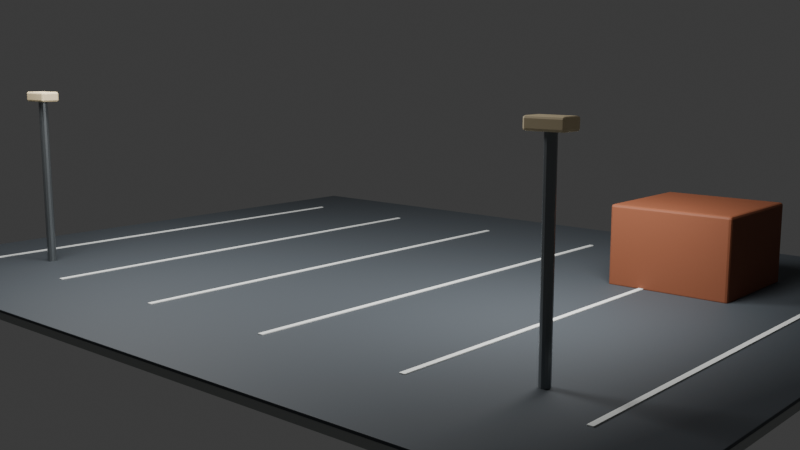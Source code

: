 # Source: neighborhood_parking_loading_a.blend  (saved by Blender 5.2.44; exported with 4.5.12 LTS)
import bpy
from mathutils import Matrix  # noqa: F401  (used for matrix-valued properties, if any)

bpy.ops.wm.read_factory_settings(use_empty=True)
scene = bpy.context.scene
scene.name = 'Scene'

# ---- collections
col_module = bpy.data.collections.new('MODULE'); scene.collection.children.link(col_module)
col_semantics = bpy.data.collections.new('SEMANTICS'); scene.collection.children.link(col_semantics)
col_cameras = bpy.data.collections.new('CAMERAS'); scene.collection.children.link(col_cameras)
col_colliders = bpy.data.collections.new('COLLIDERS'); scene.collection.children.link(col_colliders)
col_cutaways = bpy.data.collections.new('CUTAWAYS'); scene.collection.children.link(col_cutaways)
col_preview = bpy.data.collections.new('PREVIEW'); scene.collection.children.link(col_preview)

# ---- materials (node trees are filled in below, after node groups)
mat_mat_sidewalk = bpy.data.materials.new('MAT_Sidewalk')
mat_mat_sidewalk.diffuse_color = (0.36, 0.38, 0.37, 1.0)
mat_mat_road = bpy.data.materials.new('MAT_Road')
mat_mat_road.diffuse_color = (0.055, 0.065, 0.075, 1.0)
mat_mat_white = bpy.data.materials.new('MAT_White')
mat_mat_white.diffuse_color = (0.78, 0.8, 0.77, 1.0)
mat_mat_wood = bpy.data.materials.new('MAT_Wood')
mat_mat_wood.diffuse_color = (0.22, 0.065, 0.025, 1.0)
mat_mat_metal = bpy.data.materials.new('MAT_Metal')
mat_mat_metal.diffuse_color = (0.22, 0.24, 0.25, 1.0)
mat_mat_cream = bpy.data.materials.new('MAT_Cream')
mat_mat_cream.diffuse_color = (0.83, 0.68, 0.42, 1.0)
mat_mat_collider = bpy.data.materials.new('MAT_Collider')
mat_mat_collider.diffuse_color = (0.012, 0.018, 0.025, 1.0)

# ---- material node trees
mat_mat_sidewalk.use_nodes = True; mat_mat_sidewalk.node_tree.nodes.clear()
_N = mat_mat_sidewalk.node_tree.nodes; _L = mat_mat_sidewalk.node_tree.links
n0 = _N.new('ShaderNodeBsdfPrincipled'); n0.name = 'Principled BSDF'; n0.location = (-200, 100)
n0.inputs[0].default_value = (0.36, 0.38, 0.37, 1.0)
n0.inputs[2].default_value = 0.68
n0.inputs[10].default_value = 0.005
n1 = _N.new('ShaderNodeOutputMaterial'); n1.name = 'Material Output'; n1.location = (200, 100)
_L.new(n0.outputs[0], n1.inputs[0])
n1.is_active_output = True
mat_mat_road.use_nodes = True; mat_mat_road.node_tree.nodes.clear()
_N = mat_mat_road.node_tree.nodes; _L = mat_mat_road.node_tree.links
n0 = _N.new('ShaderNodeBsdfPrincipled'); n0.name = 'Principled BSDF'; n0.location = (-200, 100)
n0.inputs[0].default_value = (0.055, 0.065, 0.075, 1.0)
n0.inputs[2].default_value = 0.68
n0.inputs[10].default_value = 0.005
n1 = _N.new('ShaderNodeOutputMaterial'); n1.name = 'Material Output'; n1.location = (200, 100)
_L.new(n0.outputs[0], n1.inputs[0])
n1.is_active_output = True
mat_mat_white.use_nodes = True; mat_mat_white.node_tree.nodes.clear()
_N = mat_mat_white.node_tree.nodes; _L = mat_mat_white.node_tree.links
n0 = _N.new('ShaderNodeBsdfPrincipled'); n0.name = 'Principled BSDF'; n0.location = (-200, 100)
n0.inputs[0].default_value = (0.78, 0.8, 0.77, 1.0)
n0.inputs[2].default_value = 0.68
n0.inputs[10].default_value = 0.005
n1 = _N.new('ShaderNodeOutputMaterial'); n1.name = 'Material Output'; n1.location = (200, 100)
_L.new(n0.outputs[0], n1.inputs[0])
n1.is_active_output = True
mat_mat_wood.use_nodes = True; mat_mat_wood.node_tree.nodes.clear()
_N = mat_mat_wood.node_tree.nodes; _L = mat_mat_wood.node_tree.links
n0 = _N.new('ShaderNodeBsdfPrincipled'); n0.name = 'Principled BSDF'; n0.location = (-200, 100)
n0.inputs[0].default_value = (0.22, 0.065, 0.025, 1.0)
n0.inputs[2].default_value = 0.68
n0.inputs[10].default_value = 0.005
n1 = _N.new('ShaderNodeOutputMaterial'); n1.name = 'Material Output'; n1.location = (200, 100)
_L.new(n0.outputs[0], n1.inputs[0])
n1.is_active_output = True
mat_mat_metal.use_nodes = True; mat_mat_metal.node_tree.nodes.clear()
_N = mat_mat_metal.node_tree.nodes; _L = mat_mat_metal.node_tree.links
n0 = _N.new('ShaderNodeBsdfPrincipled'); n0.name = 'Principled BSDF'; n0.location = (-200, 100)
n0.inputs[0].default_value = (0.22, 0.24, 0.25, 1.0)
n0.inputs[1].default_value = 0.72
n0.inputs[2].default_value = 0.28
n0.inputs[10].default_value = 0.005
n1 = _N.new('ShaderNodeOutputMaterial'); n1.name = 'Material Output'; n1.location = (200, 100)
_L.new(n0.outputs[0], n1.inputs[0])
n1.is_active_output = True
mat_mat_cream.use_nodes = True; mat_mat_cream.node_tree.nodes.clear()
_N = mat_mat_cream.node_tree.nodes; _L = mat_mat_cream.node_tree.links
n0 = _N.new('ShaderNodeBsdfPrincipled'); n0.name = 'Principled BSDF'; n0.location = (-200, 100)
n0.inputs[0].default_value = (0.83, 0.68, 0.42, 1.0)
n0.inputs[2].default_value = 0.68
n0.inputs[10].default_value = 0.005
n1 = _N.new('ShaderNodeOutputMaterial'); n1.name = 'Material Output'; n1.location = (200, 100)
_L.new(n0.outputs[0], n1.inputs[0])
n1.is_active_output = True
mat_mat_collider.use_nodes = True; mat_mat_collider.node_tree.nodes.clear()
_N = mat_mat_collider.node_tree.nodes; _L = mat_mat_collider.node_tree.links
n0 = _N.new('ShaderNodeBsdfPrincipled'); n0.name = 'Principled BSDF'; n0.location = (-200, 100)
n0.inputs[0].default_value = (0.012, 0.018, 0.025, 1.0)
n0.inputs[2].default_value = 0.68
n0.inputs[10].default_value = 0.005
n1 = _N.new('ShaderNodeOutputMaterial'); n1.name = 'Material Output'; n1.location = (200, 100)
_L.new(n0.outputs[0], n1.inputs[0])
n1.is_active_output = True

# ---- world
world_world = bpy.data.worlds.new('World'); scene.world = world_world
world_world.use_nodes = True; world_world.node_tree.nodes.clear()
_N = world_world.node_tree.nodes; _L = world_world.node_tree.links
n0 = _N.new('ShaderNodeOutputWorld'); n0.name = 'World Output'; n0.location = (200, 100)
n1 = _N.new('ShaderNodeBackground'); n1.name = 'Background'; n1.location = (-200, 100)
n1.inputs[0].default_value = (0.05088, 0.05088, 0.05088, 1.0)
_L.new(n1.outputs[0], n0.inputs[0])
n0.is_active_output = True
world_world.color = (0.025, 0.035, 0.055)
world_world.sun_shadow_jitter_overblur = 0.0

# ---- cameras
cam_cam_wide = bpy.data.cameras.new('CAM_WIDE')
cam_cam_wide.lens = 38.0
cam_cam_two_shot = bpy.data.cameras.new('CAM_TWO_SHOT')
cam_cam_two_shot.lens = 52.0
cam_cam_interaction = bpy.data.cameras.new('CAM_INTERACTION')
cam_cam_interaction.lens = 62.0
cam_cam_reveal = bpy.data.cameras.new('CAM_REVEAL')
cam_cam_reveal.lens = 45.0
cam_preview_camera = bpy.data.cameras.new('PREVIEW_Camera')
cam_preview_camera.lens = 45.0

# ---- lights
light_preview_key = bpy.data.lights.new('PREVIEW_Key', 'AREA')
light_preview_key.energy = 1200.0
light_preview_key.shape = 'DISK'
light_preview_key.size = 5.0
light_preview_fill = bpy.data.lights.new('PREVIEW_Fill', 'AREA')
light_preview_fill.energy = 650.0
light_preview_fill.shape = 'DISK'
light_preview_fill.size = 4.0

# ---- meshes
me_cube = bpy.data.meshes.new('Cube')
me_cube.from_pydata([(-9.0, -7.0, -0.08), (-9.0, -7.0, 0.08), (-9.0, 7.0, -0.08), (-9.0, 7.0, 0.08), (9.0, -7.0, -0.08), (9.0, -7.0, 0.08), (9.0, 7.0, -0.08), (9.0, 7.0, 0.08)], [], [(0, 1, 3, 2), (2, 3, 7, 6), (6, 7, 5, 4), (4, 5, 1, 0), (2, 6, 4, 0), (7, 3, 1, 5)])
_uv = me_cube.uv_layers.new(name='UVMap')
_uv.uv.foreach_set('vector', [0.375, 0.0, 0.625, 0.0, 0.625, 0.25, 0.375, 0.25, 0.375, 0.25, 0.625, 0.25, 0.625, 0.5, 0.375, 0.5, 0.375, 0.5, 0.625, 0.5, 0.625, 0.75, 0.375, 0.75, 0.375, 0.75, 0.625, 0.75, 0.625, 1.0, 0.375, 1.0, 0.125, 0.5, 0.375, 0.5, 0.375, 0.75, 0.125, 0.75, 0.625, 0.5, 0.875, 0.5, 0.875, 0.75, 0.625, 0.75])
me_cube.materials.append(mat_mat_sidewalk)
me_cube.update()
me_cube_001 = bpy.data.meshes.new('Cube.001')
me_cube_001.from_pydata([(-9.0, -7.0, -0.025), (-9.0, -7.0, 0.025), (-9.0, 7.0, -0.025), (-9.0, 7.0, 0.025), (9.0, -7.0, -0.025), (9.0, -7.0, 0.025), (9.0, 7.0, -0.025), (9.0, 7.0, 0.025)], [], [(0, 1, 3, 2), (2, 3, 7, 6), (6, 7, 5, 4), (4, 5, 1, 0), (2, 6, 4, 0), (7, 3, 1, 5)])
_uv = me_cube_001.uv_layers.new(name='UVMap')
_uv.uv.foreach_set('vector', [0.375, 0.0, 0.625, 0.0, 0.625, 0.25, 0.375, 0.25, 0.375, 0.25, 0.625, 0.25, 0.625, 0.5, 0.375, 0.5, 0.375, 0.5, 0.625, 0.5, 0.625, 0.75, 0.375, 0.75, 0.375, 0.75, 0.625, 0.75, 0.625, 1.0, 0.375, 1.0, 0.125, 0.5, 0.375, 0.5, 0.375, 0.75, 0.125, 0.75, 0.625, 0.5, 0.875, 0.5, 0.875, 0.75, 0.625, 0.75])
me_cube_001.materials.append(mat_mat_road)
me_cube_001.update()
me_cube_002 = bpy.data.meshes.new('Cube.002')
me_cube_002.from_pydata([(-0.05, -5.04, -0.0125), (-0.05, -5.04, 0.0125), (-0.05, 5.04, -0.0125), (-0.05, 5.04, 0.0125), (0.05, -5.04, -0.0125), (0.05, -5.04, 0.0125), (0.05, 5.04, -0.0125), (0.05, 5.04, 0.0125)], [], [(0, 1, 3, 2), (2, 3, 7, 6), (6, 7, 5, 4), (4, 5, 1, 0), (2, 6, 4, 0), (7, 3, 1, 5)])
_uv = me_cube_002.uv_layers.new(name='UVMap')
_uv.uv.foreach_set('vector', [0.375, 0.0, 0.625, 0.0, 0.625, 0.25, 0.375, 0.25, 0.375, 0.25, 0.625, 0.25, 0.625, 0.5, 0.375, 0.5, 0.375, 0.5, 0.625, 0.5, 0.625, 0.75, 0.375, 0.75, 0.375, 0.75, 0.625, 0.75, 0.625, 1.0, 0.375, 1.0, 0.125, 0.5, 0.375, 0.5, 0.375, 0.75, 0.125, 0.75, 0.625, 0.5, 0.875, 0.5, 0.875, 0.75, 0.625, 0.75])
me_cube_002.materials.append(mat_mat_white)
me_cube_002.update()
me_cube_003 = bpy.data.meshes.new('Cube.003')
me_cube_003.from_pydata([(-0.05, -5.04, -0.0125), (-0.05, -5.04, 0.0125), (-0.05, 5.04, -0.0125), (-0.05, 5.04, 0.0125), (0.05, -5.04, -0.0125), (0.05, -5.04, 0.0125), (0.05, 5.04, -0.0125), (0.05, 5.04, 0.0125)], [], [(0, 1, 3, 2), (2, 3, 7, 6), (6, 7, 5, 4), (4, 5, 1, 0), (2, 6, 4, 0), (7, 3, 1, 5)])
_uv = me_cube_003.uv_layers.new(name='UVMap')
_uv.uv.foreach_set('vector', [0.375, 0.0, 0.625, 0.0, 0.625, 0.25, 0.375, 0.25, 0.375, 0.25, 0.625, 0.25, 0.625, 0.5, 0.375, 0.5, 0.375, 0.5, 0.625, 0.5, 0.625, 0.75, 0.375, 0.75, 0.375, 0.75, 0.625, 0.75, 0.625, 1.0, 0.375, 1.0, 0.125, 0.5, 0.375, 0.5, 0.375, 0.75, 0.125, 0.75, 0.625, 0.5, 0.875, 0.5, 0.875, 0.75, 0.625, 0.75])
me_cube_003.materials.append(mat_mat_white)
me_cube_003.update()
me_cube_004 = bpy.data.meshes.new('Cube.004')
me_cube_004.from_pydata([(-0.05, -5.04, -0.0125), (-0.05, -5.04, 0.0125), (-0.05, 5.04, -0.0125), (-0.05, 5.04, 0.0125), (0.05, -5.04, -0.0125), (0.05, -5.04, 0.0125), (0.05, 5.04, -0.0125), (0.05, 5.04, 0.0125)], [], [(0, 1, 3, 2), (2, 3, 7, 6), (6, 7, 5, 4), (4, 5, 1, 0), (2, 6, 4, 0), (7, 3, 1, 5)])
_uv = me_cube_004.uv_layers.new(name='UVMap')
_uv.uv.foreach_set('vector', [0.375, 0.0, 0.625, 0.0, 0.625, 0.25, 0.375, 0.25, 0.375, 0.25, 0.625, 0.25, 0.625, 0.5, 0.375, 0.5, 0.375, 0.5, 0.625, 0.5, 0.625, 0.75, 0.375, 0.75, 0.375, 0.75, 0.625, 0.75, 0.625, 1.0, 0.375, 1.0, 0.125, 0.5, 0.375, 0.5, 0.375, 0.75, 0.125, 0.75, 0.625, 0.5, 0.875, 0.5, 0.875, 0.75, 0.625, 0.75])
me_cube_004.materials.append(mat_mat_white)
me_cube_004.update()
me_cube_005 = bpy.data.meshes.new('Cube.005')
me_cube_005.from_pydata([(-0.05, -5.04, -0.0125), (-0.05, -5.04, 0.0125), (-0.05, 5.04, -0.0125), (-0.05, 5.04, 0.0125), (0.05, -5.04, -0.0125), (0.05, -5.04, 0.0125), (0.05, 5.04, -0.0125), (0.05, 5.04, 0.0125)], [], [(0, 1, 3, 2), (2, 3, 7, 6), (6, 7, 5, 4), (4, 5, 1, 0), (2, 6, 4, 0), (7, 3, 1, 5)])
_uv = me_cube_005.uv_layers.new(name='UVMap')
_uv.uv.foreach_set('vector', [0.375, 0.0, 0.625, 0.0, 0.625, 0.25, 0.375, 0.25, 0.375, 0.25, 0.625, 0.25, 0.625, 0.5, 0.375, 0.5, 0.375, 0.5, 0.625, 0.5, 0.625, 0.75, 0.375, 0.75, 0.375, 0.75, 0.625, 0.75, 0.625, 1.0, 0.375, 1.0, 0.125, 0.5, 0.375, 0.5, 0.375, 0.75, 0.125, 0.75, 0.625, 0.5, 0.875, 0.5, 0.875, 0.75, 0.625, 0.75])
me_cube_005.materials.append(mat_mat_white)
me_cube_005.update()
me_cube_006 = bpy.data.meshes.new('Cube.006')
me_cube_006.from_pydata([(-0.05, -5.04, -0.0125), (-0.05, -5.04, 0.0125), (-0.05, 5.04, -0.0125), (-0.05, 5.04, 0.0125), (0.05, -5.04, -0.0125), (0.05, -5.04, 0.0125), (0.05, 5.04, -0.0125), (0.05, 5.04, 0.0125)], [], [(0, 1, 3, 2), (2, 3, 7, 6), (6, 7, 5, 4), (4, 5, 1, 0), (2, 6, 4, 0), (7, 3, 1, 5)])
_uv = me_cube_006.uv_layers.new(name='UVMap')
_uv.uv.foreach_set('vector', [0.375, 0.0, 0.625, 0.0, 0.625, 0.25, 0.375, 0.25, 0.375, 0.25, 0.625, 0.25, 0.625, 0.5, 0.375, 0.5, 0.375, 0.5, 0.625, 0.5, 0.625, 0.75, 0.375, 0.75, 0.375, 0.75, 0.625, 0.75, 0.625, 1.0, 0.375, 1.0, 0.125, 0.5, 0.375, 0.5, 0.375, 0.75, 0.125, 0.75, 0.625, 0.5, 0.875, 0.5, 0.875, 0.75, 0.625, 0.75])
me_cube_006.materials.append(mat_mat_white)
me_cube_006.update()
me_cube_007 = bpy.data.meshes.new('Cube.007')
me_cube_007.from_pydata([(-0.05, -5.04, -0.0125), (-0.05, -5.04, 0.0125), (-0.05, 5.04, -0.0125), (-0.05, 5.04, 0.0125), (0.05, -5.04, -0.0125), (0.05, -5.04, 0.0125), (0.05, 5.04, -0.0125), (0.05, 5.04, 0.0125)], [], [(0, 1, 3, 2), (2, 3, 7, 6), (6, 7, 5, 4), (4, 5, 1, 0), (2, 6, 4, 0), (7, 3, 1, 5)])
_uv = me_cube_007.uv_layers.new(name='UVMap')
_uv.uv.foreach_set('vector', [0.375, 0.0, 0.625, 0.0, 0.625, 0.25, 0.375, 0.25, 0.375, 0.25, 0.625, 0.25, 0.625, 0.5, 0.375, 0.5, 0.375, 0.5, 0.625, 0.5, 0.625, 0.75, 0.375, 0.75, 0.375, 0.75, 0.625, 0.75, 0.625, 1.0, 0.375, 1.0, 0.125, 0.5, 0.375, 0.5, 0.375, 0.75, 0.125, 0.75, 0.625, 0.5, 0.875, 0.5, 0.875, 0.75, 0.625, 0.75])
me_cube_007.materials.append(mat_mat_white)
me_cube_007.update()
me_cube_008 = bpy.data.meshes.new('Cube.008')
me_cube_008.from_pydata([(-1.2, -1.2, -0.8), (-1.2, -1.2, 0.8), (-1.2, 1.2, -0.8), (-1.2, 1.2, 0.8), (1.2, -1.2, -0.8), (1.2, -1.2, 0.8), (1.2, 1.2, -0.8), (1.2, 1.2, 0.8)], [], [(0, 1, 3, 2), (2, 3, 7, 6), (6, 7, 5, 4), (4, 5, 1, 0), (2, 6, 4, 0), (7, 3, 1, 5)])
_uv = me_cube_008.uv_layers.new(name='UVMap')
_uv.uv.foreach_set('vector', [0.375, 0.0, 0.625, 0.0, 0.625, 0.25, 0.375, 0.25, 0.375, 0.25, 0.625, 0.25, 0.625, 0.5, 0.375, 0.5, 0.375, 0.5, 0.625, 0.5, 0.625, 0.75, 0.375, 0.75, 0.375, 0.75, 0.625, 0.75, 0.625, 1.0, 0.375, 1.0, 0.125, 0.5, 0.375, 0.5, 0.375, 0.75, 0.125, 0.75, 0.625, 0.5, 0.875, 0.5, 0.875, 0.75, 0.625, 0.75])
me_cube_008.materials.append(mat_mat_wood)
me_cube_008.update()
me_cylinder = bpy.data.meshes.new('Cylinder')
me_cylinder.from_pydata([(0.0, 0.09, -1.8), (0.0, 0.09, 1.8), (0.045, 0.07794, -1.8), (0.045, 0.07794, 1.8), (0.07794, 0.045, -1.8), (0.07794, 0.045, 1.8), (0.09, 0.0, -1.8), (0.09, 0.0, 1.8), (0.07794, -0.045, -1.8), (0.07794, -0.045, 1.8), (0.045, -0.07794, -1.8), (0.045, -0.07794, 1.8), (0.0, -0.09, -1.8), (0.0, -0.09, 1.8), (-0.045, -0.07794, -1.8), (-0.045, -0.07794, 1.8), (-0.07794, -0.045, -1.8), (-0.07794, -0.045, 1.8), (-0.09, 0.0, -1.8), (-0.09, 0.0, 1.8), (-0.07794, 0.045, -1.8), (-0.07794, 0.045, 1.8), (-0.045, 0.07794, -1.8), (-0.045, 0.07794, 1.8)], [], [(0, 1, 3, 2), (2, 3, 5, 4), (4, 5, 7, 6), (6, 7, 9, 8), (8, 9, 11, 10), (10, 11, 13, 12), (12, 13, 15, 14), (14, 15, 17, 16), (16, 17, 19, 18), (18, 19, 21, 20), (3, 1, 23, 21, 19, 17, 15, 13, 11, 9, 7, 5), (20, 21, 23, 22), (22, 23, 1, 0), (0, 2, 4, 6, 8, 10, 12, 14, 16, 18, 20, 22)])
_uv = me_cylinder.uv_layers.new(name='UVMap')
_uv.uv.foreach_set('vector', [1.0, 0.5, 1.0, 1.0, 0.9167, 1.0, 0.9167, 0.5, 0.9167, 0.5, 0.9167, 1.0, 0.8333, 1.0, 0.8333, 0.5, 0.8333, 0.5, 0.8333, 1.0, 0.75, 1.0, 0.75, 0.5, 0.75, 0.5, 0.75, 1.0, 0.6667, 1.0, 0.6667, 0.5, 0.6667, 0.5, 0.6667, 1.0, 0.5833, 1.0, 0.5833, 0.5, 0.5833, 0.5, 0.5833, 1.0, 0.5, 1.0, 0.5, 0.5, 0.5, 0.5, 0.5, 1.0, 0.4167, 1.0, 0.4167, 0.5, 0.4167, 0.5, 0.4167, 1.0, 0.3333, 1.0, 0.3333, 0.5, 0.3333, 0.5, 0.3333, 1.0, 0.25, 1.0, 0.25, 0.5, 0.25, 0.5, 0.25, 1.0, 0.1667, 1.0, 0.1667, 0.5, 0.37, 0.4578, 0.25, 0.49, 0.13, 0.4578, 0.04215, 0.37, 0.01, 0.25, 0.04215, 0.13, 0.13, 0.04215, 0.25, 0.01, 0.37, 0.04215, 0.4578, 0.13, 0.49, 0.25, 0.4578, 0.37, 0.1667, 0.5, 0.1667, 1.0, 0.08333, 1.0, 0.08333, 0.5, 0.08333, 0.5, 0.08333, 1.0, 7.451e-08, 1.0, 7.451e-08, 0.5, 0.75, 0.49, 0.87, 0.4578, 0.9578, 0.37, 0.99, 0.25, 0.9578, 0.13, 0.87, 0.04215, 0.75, 0.01, 0.63, 0.04215, 0.5422, 0.13, 0.51, 0.25, 0.5422, 0.37, 0.63, 0.4578])
me_cylinder.materials.append(mat_mat_metal)
me_cylinder.update()
me_cube_009 = bpy.data.meshes.new('Cube.009')
me_cube_009.from_pydata([(-0.325, -0.19, -0.1), (-0.325, -0.19, 0.1), (-0.325, 0.19, -0.1), (-0.325, 0.19, 0.1), (0.325, -0.19, -0.1), (0.325, -0.19, 0.1), (0.325, 0.19, -0.1), (0.325, 0.19, 0.1)], [], [(0, 1, 3, 2), (2, 3, 7, 6), (6, 7, 5, 4), (4, 5, 1, 0), (2, 6, 4, 0), (7, 3, 1, 5)])
_uv = me_cube_009.uv_layers.new(name='UVMap')
_uv.uv.foreach_set('vector', [0.375, 0.0, 0.625, 0.0, 0.625, 0.25, 0.375, 0.25, 0.375, 0.25, 0.625, 0.25, 0.625, 0.5, 0.375, 0.5, 0.375, 0.5, 0.625, 0.5, 0.625, 0.75, 0.375, 0.75, 0.375, 0.75, 0.625, 0.75, 0.625, 1.0, 0.375, 1.0, 0.125, 0.5, 0.375, 0.5, 0.375, 0.75, 0.125, 0.75, 0.625, 0.5, 0.875, 0.5, 0.875, 0.75, 0.625, 0.75])
me_cube_009.materials.append(mat_mat_cream)
me_cube_009.update()
me_cylinder_001 = bpy.data.meshes.new('Cylinder.001')
me_cylinder_001.from_pydata([(0.0, 0.09, -1.8), (0.0, 0.09, 1.8), (0.045, 0.07794, -1.8), (0.045, 0.07794, 1.8), (0.07794, 0.045, -1.8), (0.07794, 0.045, 1.8), (0.09, 0.0, -1.8), (0.09, 0.0, 1.8), (0.07794, -0.045, -1.8), (0.07794, -0.045, 1.8), (0.045, -0.07794, -1.8), (0.045, -0.07794, 1.8), (0.0, -0.09, -1.8), (0.0, -0.09, 1.8), (-0.045, -0.07794, -1.8), (-0.045, -0.07794, 1.8), (-0.07794, -0.045, -1.8), (-0.07794, -0.045, 1.8), (-0.09, 0.0, -1.8), (-0.09, 0.0, 1.8), (-0.07794, 0.045, -1.8), (-0.07794, 0.045, 1.8), (-0.045, 0.07794, -1.8), (-0.045, 0.07794, 1.8)], [], [(0, 1, 3, 2), (2, 3, 5, 4), (4, 5, 7, 6), (6, 7, 9, 8), (8, 9, 11, 10), (10, 11, 13, 12), (12, 13, 15, 14), (14, 15, 17, 16), (16, 17, 19, 18), (18, 19, 21, 20), (3, 1, 23, 21, 19, 17, 15, 13, 11, 9, 7, 5), (20, 21, 23, 22), (22, 23, 1, 0), (0, 2, 4, 6, 8, 10, 12, 14, 16, 18, 20, 22)])
_uv = me_cylinder_001.uv_layers.new(name='UVMap')
_uv.uv.foreach_set('vector', [1.0, 0.5, 1.0, 1.0, 0.9167, 1.0, 0.9167, 0.5, 0.9167, 0.5, 0.9167, 1.0, 0.8333, 1.0, 0.8333, 0.5, 0.8333, 0.5, 0.8333, 1.0, 0.75, 1.0, 0.75, 0.5, 0.75, 0.5, 0.75, 1.0, 0.6667, 1.0, 0.6667, 0.5, 0.6667, 0.5, 0.6667, 1.0, 0.5833, 1.0, 0.5833, 0.5, 0.5833, 0.5, 0.5833, 1.0, 0.5, 1.0, 0.5, 0.5, 0.5, 0.5, 0.5, 1.0, 0.4167, 1.0, 0.4167, 0.5, 0.4167, 0.5, 0.4167, 1.0, 0.3333, 1.0, 0.3333, 0.5, 0.3333, 0.5, 0.3333, 1.0, 0.25, 1.0, 0.25, 0.5, 0.25, 0.5, 0.25, 1.0, 0.1667, 1.0, 0.1667, 0.5, 0.37, 0.4578, 0.25, 0.49, 0.13, 0.4578, 0.04215, 0.37, 0.01, 0.25, 0.04215, 0.13, 0.13, 0.04215, 0.25, 0.01, 0.37, 0.04215, 0.4578, 0.13, 0.49, 0.25, 0.4578, 0.37, 0.1667, 0.5, 0.1667, 1.0, 0.08333, 1.0, 0.08333, 0.5, 0.08333, 0.5, 0.08333, 1.0, 7.451e-08, 1.0, 7.451e-08, 0.5, 0.75, 0.49, 0.87, 0.4578, 0.9578, 0.37, 0.99, 0.25, 0.9578, 0.13, 0.87, 0.04215, 0.75, 0.01, 0.63, 0.04215, 0.5422, 0.13, 0.51, 0.25, 0.5422, 0.37, 0.63, 0.4578])
me_cylinder_001.materials.append(mat_mat_metal)
me_cylinder_001.update()
me_cube_010 = bpy.data.meshes.new('Cube.010')
me_cube_010.from_pydata([(-0.325, -0.19, -0.1), (-0.325, -0.19, 0.1), (-0.325, 0.19, -0.1), (-0.325, 0.19, 0.1), (0.325, -0.19, -0.1), (0.325, -0.19, 0.1), (0.325, 0.19, -0.1), (0.325, 0.19, 0.1)], [], [(0, 1, 3, 2), (2, 3, 7, 6), (6, 7, 5, 4), (4, 5, 1, 0), (2, 6, 4, 0), (7, 3, 1, 5)])
_uv = me_cube_010.uv_layers.new(name='UVMap')
_uv.uv.foreach_set('vector', [0.375, 0.0, 0.625, 0.0, 0.625, 0.25, 0.375, 0.25, 0.375, 0.25, 0.625, 0.25, 0.625, 0.5, 0.375, 0.5, 0.375, 0.5, 0.625, 0.5, 0.625, 0.75, 0.375, 0.75, 0.375, 0.75, 0.625, 0.75, 0.625, 1.0, 0.375, 1.0, 0.125, 0.5, 0.375, 0.5, 0.375, 0.75, 0.125, 0.75, 0.625, 0.5, 0.875, 0.5, 0.875, 0.75, 0.625, 0.75])
me_cube_010.materials.append(mat_mat_cream)
me_cube_010.update()
me_cube_011 = bpy.data.meshes.new('Cube.011')
me_cube_011.from_pydata([(-9.0, -7.0, -0.15), (-9.0, -7.0, 0.15), (-9.0, 7.0, -0.15), (-9.0, 7.0, 0.15), (9.0, -7.0, -0.15), (9.0, -7.0, 0.15), (9.0, 7.0, -0.15), (9.0, 7.0, 0.15)], [], [(0, 1, 3, 2), (2, 3, 7, 6), (6, 7, 5, 4), (4, 5, 1, 0), (2, 6, 4, 0), (7, 3, 1, 5)])
_uv = me_cube_011.uv_layers.new(name='UVMap')
_uv.uv.foreach_set('vector', [0.375, 0.0, 0.625, 0.0, 0.625, 0.25, 0.375, 0.25, 0.375, 0.25, 0.625, 0.25, 0.625, 0.5, 0.375, 0.5, 0.375, 0.5, 0.625, 0.5, 0.625, 0.75, 0.375, 0.75, 0.375, 0.75, 0.625, 0.75, 0.625, 1.0, 0.375, 1.0, 0.125, 0.5, 0.375, 0.5, 0.375, 0.75, 0.125, 0.75, 0.625, 0.5, 0.875, 0.5, 0.875, 0.75, 0.625, 0.75])
me_cube_011.materials.append(mat_mat_collider)
me_cube_011.update()

# ---- objects
ob_set_ground = bpy.data.objects.new('SET_Ground', me_cube)
ob_set_parkingsurface = bpy.data.objects.new('SET_ParkingSurface', me_cube_001)
ob_set_parkingline_0 = bpy.data.objects.new('SET_ParkingLine_0', me_cube_002)
ob_set_parkingline_1 = bpy.data.objects.new('SET_ParkingLine_1', me_cube_003)
ob_set_parkingline_2 = bpy.data.objects.new('SET_ParkingLine_2', me_cube_004)
ob_set_parkingline_3 = bpy.data.objects.new('SET_ParkingLine_3', me_cube_005)
ob_set_parkingline_4 = bpy.data.objects.new('SET_ParkingLine_4', me_cube_006)
ob_set_parkingline_5 = bpy.data.objects.new('SET_ParkingLine_5', me_cube_007)
ob_prop_loadingcrates = bpy.data.objects.new('PROP_LoadingCrates', me_cube_008)
ob_set_lamppost_0 = bpy.data.objects.new('SET_LampPost_0', me_cylinder)
ob_set_lamp_0 = bpy.data.objects.new('SET_Lamp_0', me_cube_009)
ob_set_lamppost_1 = bpy.data.objects.new('SET_LampPost_1', me_cylinder_001)
ob_set_lamp_1 = bpy.data.objects.new('SET_Lamp_1', me_cube_010)
ob_lot_street = bpy.data.objects.new('LOT_STREET', None)
ob_lot_loading = bpy.data.objects.new('LOT_LOADING', None)
ob_alley_west = bpy.data.objects.new('ALLEY_WEST', None)
ob_mark_entry = bpy.data.objects.new('MARK_ENTRY', None)
ob_mark_exit = bpy.data.objects.new('MARK_EXIT', None)
ob_mark_conversation_a = bpy.data.objects.new('MARK_CONVERSATION_A', None)
ob_mark_conversation_b = bpy.data.objects.new('MARK_CONVERSATION_B', None)
ob_mark_observer = bpy.data.objects.new('MARK_OBSERVER', None)
ob_mark_reveal_clear = bpy.data.objects.new('MARK_REVEAL_CLEAR', None)
ob_cam_wide = bpy.data.objects.new('CAM_WIDE', cam_cam_wide)
ob_cam_two_shot = bpy.data.objects.new('CAM_TWO_SHOT', cam_cam_two_shot)
ob_cam_interaction = bpy.data.objects.new('CAM_INTERACTION', cam_cam_interaction)
ob_cam_reveal = bpy.data.objects.new('CAM_REVEAL', cam_cam_reveal)
ob_collider_floor = bpy.data.objects.new('COLLIDER_FLOOR', me_cube_011)
ob_preview_camera = bpy.data.objects.new('PREVIEW_Camera', cam_preview_camera)
ob_preview_key = bpy.data.objects.new('PREVIEW_Key', light_preview_key)
ob_preview_fill = bpy.data.objects.new('PREVIEW_Fill', light_preview_fill)

# ---- transforms, parenting, visibility, modifiers, constraints
ob_set_ground.location = (0.0, 0.0, -0.08)
_m = ob_set_ground.modifiers.new('Production bevel', 'BEVEL')
_m.width = 0.0288
_m.width_pct = 0.0288
_m.segments = 2
ob_set_parkingsurface.location = (0.0, 0.0, 0.01)
_m = ob_set_parkingsurface.modifiers.new('Production bevel', 'BEVEL')
_m.width = 0.009
_m.width_pct = 0.009
_m.segments = 2
ob_set_parkingline_0.location = (-7.5, 0.0, 0.04)
_m = ob_set_parkingline_0.modifiers.new('Production bevel', 'BEVEL')
_m.width = 0.0045
_m.width_pct = 0.0045
_m.segments = 2
ob_set_parkingline_1.location = (-4.5, 0.0, 0.04)
_m = ob_set_parkingline_1.modifiers.new('Production bevel', 'BEVEL')
_m.width = 0.0045
_m.width_pct = 0.0045
_m.segments = 2
ob_set_parkingline_2.location = (-1.5, 0.0, 0.04)
_m = ob_set_parkingline_2.modifiers.new('Production bevel', 'BEVEL')
_m.width = 0.0045
_m.width_pct = 0.0045
_m.segments = 2
ob_set_parkingline_3.location = (1.5, 0.0, 0.04)
_m = ob_set_parkingline_3.modifiers.new('Production bevel', 'BEVEL')
_m.width = 0.0045
_m.width_pct = 0.0045
_m.segments = 2
ob_set_parkingline_4.location = (4.5, 0.0, 0.04)
_m = ob_set_parkingline_4.modifiers.new('Production bevel', 'BEVEL')
_m.width = 0.0045
_m.width_pct = 0.0045
_m.segments = 2
ob_set_parkingline_5.location = (7.5, 0.0, 0.04)
_m = ob_set_parkingline_5.modifiers.new('Production bevel', 'BEVEL')
_m.width = 0.0045
_m.width_pct = 0.0045
_m.segments = 2
ob_prop_loadingcrates.location = (5.0, 3.0, 0.8)
_m = ob_prop_loadingcrates.modifiers.new('Production bevel', 'BEVEL')
_m.width = 0.05
_m.width_pct = 0.05
_m.segments = 2
ob_set_lamppost_0.location = (-6.3, -4.2, 1.8)
ob_set_lamp_0.location = (-6.3, -4.2, 3.55)
_m = ob_set_lamp_0.modifiers.new('Production bevel', 'BEVEL')
_m.width = 0.036
_m.width_pct = 0.036
_m.segments = 2
ob_set_lamppost_1.location = (6.3, -4.2, 1.8)
ob_set_lamp_1.location = (6.3, -4.2, 3.55)
_m = ob_set_lamp_1.modifiers.new('Production bevel', 'BEVEL')
_m.width = 0.036
_m.width_pct = 0.036
_m.segments = 2
ob_lot_street.location = (0.0, -7.0, 0.0)
ob_lot_street.empty_display_type = 'ARROWS'
ob_lot_street.empty_display_size = 0.34
ob_lot_loading.location = (0.0, 0.0, 0.0)
ob_lot_loading.empty_display_type = 'ARROWS'
ob_lot_loading.empty_display_size = 0.34
ob_alley_west.location = (-9.0, 0.0, 0.0)
ob_alley_west.empty_display_type = 'ARROWS'
ob_alley_west.empty_display_size = 0.34
ob_mark_entry.location = (0.0, -4.2, 0.0)
ob_mark_entry.empty_display_type = 'CIRCLE'
ob_mark_entry.empty_display_size = 0.34
ob_mark_exit.location = (0.0, 4.2, 0.0)
ob_mark_exit.empty_display_type = 'CIRCLE'
ob_mark_exit.empty_display_size = 0.34
ob_mark_conversation_a.location = (-1.0, 0.0, 0.0)
ob_mark_conversation_a.empty_display_type = 'CIRCLE'
ob_mark_conversation_a.empty_display_size = 0.34
ob_mark_conversation_b.location = (1.0, 0.0, 0.0)
ob_mark_conversation_b.empty_display_type = 'CIRCLE'
ob_mark_conversation_b.empty_display_size = 0.34
ob_mark_observer.location = (0.0, 1.6, 0.0)
ob_mark_observer.empty_display_type = 'CIRCLE'
ob_mark_observer.empty_display_size = 0.34
ob_mark_reveal_clear.location = (1.8, 1.5, 0.0)
ob_mark_reveal_clear.empty_display_type = 'CIRCLE'
ob_mark_reveal_clear.empty_display_size = 0.34
ob_cam_wide.location = (12.96, -10.92, 2.5)
ob_cam_wide.rotation_euler = (1.488, -4.033e-08, 0.8706)
ob_cam_two_shot.location = (-8.1, -8.68, 1.7)
ob_cam_two_shot.rotation_euler = (1.525, -6.772e-08, -0.7508)
ob_cam_interaction.location = (6.12, -6.16, 1.65)
ob_cam_interaction.rotation_euler = (1.389, 3.301e-08, 0.311)
ob_cam_reveal.location = (-11.16, -7.7, 2.1)
ob_cam_reveal.rotation_euler = (1.515, 4.213e-08, -0.7652)
ob_collider_floor.location = (0.0, 0.0, -0.18)
ob_collider_floor.hide_render = True
ob_collider_floor.display_type = 'WIRE'
ob_preview_camera.location = (13.34, -15.05, 4.4)
ob_preview_camera.rotation_euler = (1.403, 5.448e-08, 0.7252)
ob_preview_key.location = (-4.0, -5.0, 8.0)
ob_preview_key.rotation_euler = (0.7409, -1.626e-08, -0.6747)
ob_preview_fill.location = (5.0, -1.0, 5.0)
ob_preview_fill.rotation_euler = (0.9056, 4.58e-09, 1.373)

# ---- collection membership
col_module.objects.link(ob_set_ground)
col_module.objects.link(ob_set_parkingsurface)
col_module.objects.link(ob_set_parkingline_0)
col_module.objects.link(ob_set_parkingline_1)
col_module.objects.link(ob_set_parkingline_2)
col_module.objects.link(ob_set_parkingline_3)
col_module.objects.link(ob_set_parkingline_4)
col_module.objects.link(ob_set_parkingline_5)
col_module.objects.link(ob_prop_loadingcrates)
col_module.objects.link(ob_set_lamppost_0)
col_module.objects.link(ob_set_lamp_0)
col_module.objects.link(ob_set_lamppost_1)
col_module.objects.link(ob_set_lamp_1)
col_semantics.objects.link(ob_lot_street)
col_semantics.objects.link(ob_lot_loading)
col_semantics.objects.link(ob_alley_west)
col_semantics.objects.link(ob_mark_entry)
col_semantics.objects.link(ob_mark_exit)
col_semantics.objects.link(ob_mark_conversation_a)
col_semantics.objects.link(ob_mark_conversation_b)
col_semantics.objects.link(ob_mark_observer)
col_semantics.objects.link(ob_mark_reveal_clear)
col_cameras.objects.link(ob_cam_wide)
col_cameras.objects.link(ob_cam_two_shot)
col_cameras.objects.link(ob_cam_interaction)
col_cameras.objects.link(ob_cam_reveal)
col_colliders.objects.link(ob_collider_floor)
col_preview.objects.link(ob_preview_camera)
col_preview.objects.link(ob_preview_key)
col_preview.objects.link(ob_preview_fill)

# ---- scene / render settings (as saved in the file)
scene.camera = ob_preview_camera
scene.frame_start = 1; scene.frame_end = 250; scene.frame_set(1)
scene.render.engine = 'BLENDER_EEVEE_NEXT'
scene.render.resolution_x = 480
scene.render.resolution_y = 270
scene.render.bake_bias = 0.0
scene.render.bake_samples = 0
scene.render.compositor_device = 'GPU'
scene.eevee.use_volume_custom_range = False
scene.eevee.fast_gi_thickness_near = 0.1
scene.eevee.fast_gi_thickness_far = 0.0
scene.eevee.ray_tracing_options.screen_trace_thickness = 0.1
bpy.context.view_layer.update()
